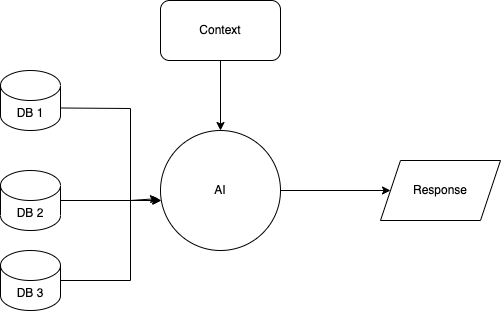

The diagram above was exported from draw.io. Its source (the exported page's mxGraphModel, read from the mxfile embedded in the PNG):
<mxGraphModel dx="1012" dy="701" grid="1" gridSize="10" guides="1" tooltips="1" connect="1" arrows="1" fold="1" page="1" pageScale="1" pageWidth="850" pageHeight="1100" math="0" shadow="0">
  <root>
    <mxCell id="0" />
    <mxCell id="1" parent="0" />
    <mxCell id="_lEdB6rVS3M-z18UsbpD-1" value="AI" style="ellipse;whiteSpace=wrap;html=1;aspect=fixed;" vertex="1" parent="1">
      <mxGeometry x="390" y="170" width="120" height="120" as="geometry" />
    </mxCell>
    <mxCell id="_lEdB6rVS3M-z18UsbpD-2" value="DB 1" style="shape=cylinder3;whiteSpace=wrap;html=1;boundedLbl=1;backgroundOutline=1;size=15;" vertex="1" parent="1">
      <mxGeometry x="230" y="110" width="60" height="60" as="geometry" />
    </mxCell>
    <mxCell id="_lEdB6rVS3M-z18UsbpD-3" value="DB 2" style="shape=cylinder3;whiteSpace=wrap;html=1;boundedLbl=1;backgroundOutline=1;size=15;" vertex="1" parent="1">
      <mxGeometry x="230" y="210" width="60" height="60" as="geometry" />
    </mxCell>
    <mxCell id="_lEdB6rVS3M-z18UsbpD-4" value="DB 3" style="shape=cylinder3;whiteSpace=wrap;html=1;boundedLbl=1;backgroundOutline=1;size=15;" vertex="1" parent="1">
      <mxGeometry x="230" y="290" width="60" height="60" as="geometry" />
    </mxCell>
    <mxCell id="_lEdB6rVS3M-z18UsbpD-5" value="" style="endArrow=classic;html=1;rounded=0;exitX=1;exitY=0;exitDx=0;exitDy=37.5;exitPerimeter=0;entryX=-0.017;entryY=0.567;entryDx=0;entryDy=0;entryPerimeter=0;" edge="1" parent="1" source="_lEdB6rVS3M-z18UsbpD-2" target="_lEdB6rVS3M-z18UsbpD-1">
      <mxGeometry width="50" height="50" relative="1" as="geometry">
        <mxPoint x="330" y="320" as="sourcePoint" />
        <mxPoint x="380" y="270" as="targetPoint" />
        <Array as="points">
          <mxPoint x="360" y="148" />
          <mxPoint x="360" y="240" />
        </Array>
      </mxGeometry>
    </mxCell>
    <mxCell id="_lEdB6rVS3M-z18UsbpD-6" value="" style="endArrow=classic;html=1;rounded=0;exitX=1;exitY=0.5;exitDx=0;exitDy=0;exitPerimeter=0;entryX=0.008;entryY=0.583;entryDx=0;entryDy=0;entryPerimeter=0;" edge="1" parent="1" source="_lEdB6rVS3M-z18UsbpD-4" target="_lEdB6rVS3M-z18UsbpD-1">
      <mxGeometry width="50" height="50" relative="1" as="geometry">
        <mxPoint x="300" y="158" as="sourcePoint" />
        <mxPoint x="398" y="248" as="targetPoint" />
        <Array as="points">
          <mxPoint x="360" y="320" />
          <mxPoint x="360" y="240" />
        </Array>
      </mxGeometry>
    </mxCell>
    <mxCell id="_lEdB6rVS3M-z18UsbpD-7" value="" style="endArrow=classic;html=1;rounded=0;exitX=1;exitY=0.5;exitDx=0;exitDy=0;exitPerimeter=0;" edge="1" parent="1" source="_lEdB6rVS3M-z18UsbpD-3">
      <mxGeometry width="50" height="50" relative="1" as="geometry">
        <mxPoint x="310" y="168" as="sourcePoint" />
        <mxPoint x="390" y="240" as="targetPoint" />
      </mxGeometry>
    </mxCell>
    <mxCell id="_lEdB6rVS3M-z18UsbpD-8" value="Context" style="rounded=1;whiteSpace=wrap;html=1;" vertex="1" parent="1">
      <mxGeometry x="390" y="40" width="120" height="60" as="geometry" />
    </mxCell>
    <mxCell id="_lEdB6rVS3M-z18UsbpD-9" value="" style="endArrow=classic;html=1;rounded=0;exitX=0.5;exitY=1;exitDx=0;exitDy=0;" edge="1" parent="1" source="_lEdB6rVS3M-z18UsbpD-8" target="_lEdB6rVS3M-z18UsbpD-1">
      <mxGeometry width="50" height="50" relative="1" as="geometry">
        <mxPoint x="550" y="250" as="sourcePoint" />
        <mxPoint x="600" y="200" as="targetPoint" />
      </mxGeometry>
    </mxCell>
    <mxCell id="_lEdB6rVS3M-z18UsbpD-10" value="Response" style="shape=parallelogram;perimeter=parallelogramPerimeter;whiteSpace=wrap;html=1;fixedSize=1;" vertex="1" parent="1">
      <mxGeometry x="610" y="200" width="120" height="60" as="geometry" />
    </mxCell>
    <mxCell id="_lEdB6rVS3M-z18UsbpD-11" value="" style="endArrow=classic;html=1;rounded=0;exitX=1;exitY=0.5;exitDx=0;exitDy=0;" edge="1" parent="1" source="_lEdB6rVS3M-z18UsbpD-1" target="_lEdB6rVS3M-z18UsbpD-10">
      <mxGeometry width="50" height="50" relative="1" as="geometry">
        <mxPoint x="320" y="178" as="sourcePoint" />
        <mxPoint x="590" y="230" as="targetPoint" />
      </mxGeometry>
    </mxCell>
  </root>
</mxGraphModel>